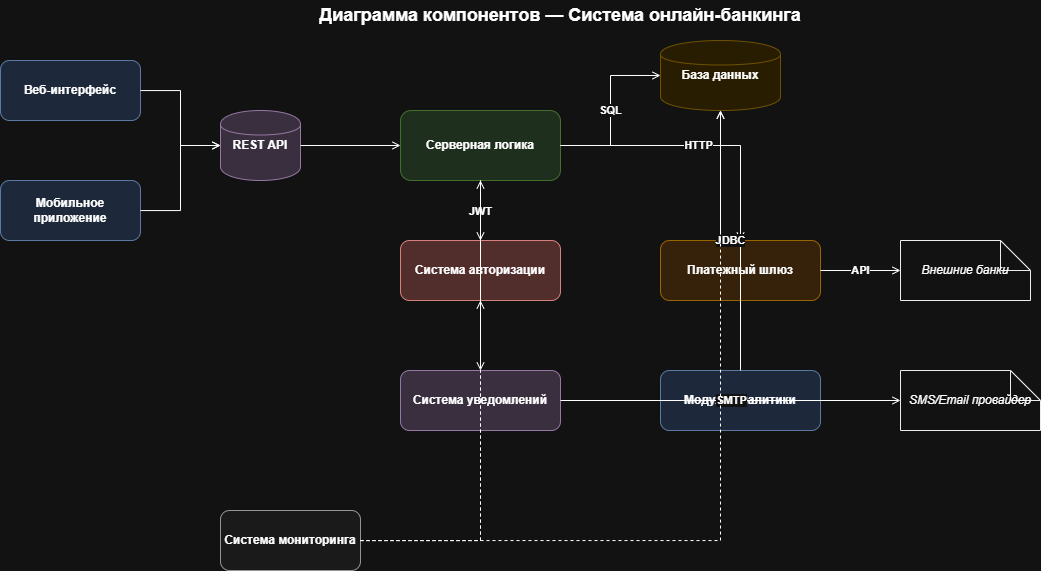

The diagram above was exported from draw.io. Its source (the exported page's mxGraphModel, read from the mxfile embedded in the PNG):
<mxGraphModel dx="1212" dy="661" grid="1" gridSize="10" guides="1" tooltips="1" connect="1" arrows="1" fold="1" page="1" pageScale="1" pageWidth="1400" pageHeight="900" math="0" shadow="0">
  <root>
    <mxCell id="0" />
    <mxCell id="1" parent="0" />
    <mxCell id="2" parent="1" style="rounded=1;whiteSpace=wrap;html=1;fillColor=#dae8fc;strokeColor=#6c8ebf;fontStyle=1" value="Веб-интерфейс" vertex="1">
      <mxGeometry height="60" width="140" x="40" y="80" as="geometry" />
    </mxCell>
    <mxCell id="3" parent="1" style="rounded=1;whiteSpace=wrap;html=1;fillColor=#dae8fc;strokeColor=#6c8ebf;fontStyle=1" value="Мобильное приложение" vertex="1">
      <mxGeometry height="60" width="140" x="40" y="200" as="geometry" />
    </mxCell>
    <mxCell id="4" parent="1" style="shape=cylinder;whiteSpace=wrap;html=1;fillColor=#e1d5e7;strokeColor=#9673a6;fontStyle=1" value="REST API" vertex="1">
      <mxGeometry height="70" width="80" x="260" y="130" as="geometry" />
    </mxCell>
    <mxCell id="5" parent="1" style="rounded=1;whiteSpace=wrap;html=1;fillColor=#d5e8d4;strokeColor=#82b366;fontStyle=1" value="Серверная логика" vertex="1">
      <mxGeometry height="70" width="160" x="440" y="130" as="geometry" />
    </mxCell>
    <mxCell id="6" parent="1" style="shape=cylinder;whiteSpace=wrap;html=1;fillColor=#fff2cc;strokeColor=#d6b656;fontStyle=1" value="База данных" vertex="1">
      <mxGeometry height="70" width="120" x="700" y="60" as="geometry" />
    </mxCell>
    <mxCell id="7" parent="1" style="rounded=1;whiteSpace=wrap;html=1;fillColor=#f8cecc;strokeColor=#b85450;fontStyle=1" value="Система авторизации" vertex="1">
      <mxGeometry height="60" width="160" x="440" y="260" as="geometry" />
    </mxCell>
    <mxCell id="8" parent="1" style="rounded=1;whiteSpace=wrap;html=1;fillColor=#ffe6cc;strokeColor=#d79b00;fontStyle=1" value="Платежный шлюз" vertex="1">
      <mxGeometry height="60" width="160" x="700" y="260" as="geometry" />
    </mxCell>
    <mxCell id="9" parent="1" style="rounded=1;whiteSpace=wrap;html=1;fillColor=#e1d5e7;strokeColor=#9673a6;fontStyle=1" value="Система уведомлений" vertex="1">
      <mxGeometry height="60" width="160" x="440" y="390" as="geometry" />
    </mxCell>
    <mxCell id="10" parent="1" style="rounded=1;whiteSpace=wrap;html=1;fillColor=#dae8fc;strokeColor=#6c8ebf;fontStyle=1" value="Модуль аналитики" vertex="1">
      <mxGeometry height="60" width="160" x="700" y="390" as="geometry" />
    </mxCell>
    <mxCell id="11" parent="1" style="rounded=1;whiteSpace=wrap;html=1;fillColor=#f5f5f5;strokeColor=#666666;fontStyle=1" value="Система мониторинга" vertex="1">
      <mxGeometry height="60" width="140" x="260" y="530" as="geometry" />
    </mxCell>
    <mxCell id="12" parent="1" style="shape=note;whiteSpace=wrap;html=1;fillColor=#ffffff;strokeColor=#000000;fontStyle=2" value="Внешние банки" vertex="1">
      <mxGeometry height="60" width="130" x="940" y="260" as="geometry" />
    </mxCell>
    <mxCell id="13" parent="1" style="shape=note;whiteSpace=wrap;html=1;fillColor=#ffffff;strokeColor=#000000;fontStyle=2" value="SMS/Email провайдер" vertex="1">
      <mxGeometry height="60" width="140" x="940" y="390" as="geometry" />
    </mxCell>
    <mxCell id="l1" edge="1" parent="1" source="2" style="edgeStyle=orthogonalEdgeStyle;rounded=0;html=1;endArrow=open;endFill=0;" target="4">
      <mxGeometry relative="1" as="geometry" />
    </mxCell>
    <mxCell id="l2" edge="1" parent="1" source="3" style="edgeStyle=orthogonalEdgeStyle;rounded=0;html=1;endArrow=open;endFill=0;" target="4">
      <mxGeometry relative="1" as="geometry" />
    </mxCell>
    <mxCell id="l3" edge="1" parent="1" source="4" style="edgeStyle=orthogonalEdgeStyle;rounded=0;html=1;endArrow=open;endFill=0;" target="5">
      <mxGeometry relative="1" as="geometry" />
    </mxCell>
    <mxCell id="l4" edge="1" parent="1" source="5" style="edgeStyle=orthogonalEdgeStyle;rounded=0;html=1;endArrow=open;endFill=0;fontStyle=1" target="6" value="SQL">
      <mxGeometry relative="1" as="geometry" />
    </mxCell>
    <mxCell id="l5" edge="1" parent="1" source="5" style="edgeStyle=orthogonalEdgeStyle;rounded=0;html=1;endArrow=open;endFill=0;fontStyle=1" target="7" value="JWT">
      <mxGeometry relative="1" as="geometry" />
    </mxCell>
    <mxCell id="l6" edge="1" parent="1" source="5" style="edgeStyle=orthogonalEdgeStyle;rounded=0;html=1;endArrow=open;endFill=0;fontStyle=1" target="8" value="HTTP">
      <mxGeometry relative="1" as="geometry" />
    </mxCell>
    <mxCell id="l7" edge="1" parent="1" source="5" style="edgeStyle=orthogonalEdgeStyle;rounded=0;html=1;endArrow=open;endFill=0;" target="9">
      <mxGeometry relative="1" as="geometry" />
    </mxCell>
    <mxCell id="l8" edge="1" parent="1" source="10" style="edgeStyle=orthogonalEdgeStyle;rounded=0;html=1;endArrow=open;endFill=0;fontStyle=1" target="6" value="JDBC">
      <mxGeometry relative="1" as="geometry" />
    </mxCell>
    <mxCell id="l9" edge="1" parent="1" source="8" style="edgeStyle=orthogonalEdgeStyle;rounded=0;html=1;endArrow=open;endFill=0;fontStyle=1" target="12" value="API">
      <mxGeometry relative="1" as="geometry" />
    </mxCell>
    <mxCell id="l10" edge="1" parent="1" source="9" style="edgeStyle=orthogonalEdgeStyle;rounded=0;html=1;endArrow=open;endFill=0;fontStyle=1" target="13" value="SMTP">
      <mxGeometry relative="1" as="geometry" />
    </mxCell>
    <mxCell id="l11" edge="1" parent="1" source="11" style="edgeStyle=orthogonalEdgeStyle;rounded=0;html=1;endArrow=open;endFill=0;dashed=1;" target="5">
      <mxGeometry relative="1" as="geometry" />
    </mxCell>
    <mxCell id="l12" edge="1" parent="1" source="11" style="edgeStyle=orthogonalEdgeStyle;rounded=0;html=1;endArrow=open;endFill=0;dashed=1;" target="6">
      <mxGeometry relative="1" as="geometry" />
    </mxCell>
    <mxCell id="l13" edge="1" parent="1" source="11" style="edgeStyle=orthogonalEdgeStyle;rounded=0;html=1;endArrow=open;endFill=0;dashed=1;" target="7">
      <mxGeometry relative="1" as="geometry" />
    </mxCell>
    <mxCell id="title" parent="1" style="text;html=1;strokeColor=none;fillColor=none;align=center;verticalAlign=middle;whiteSpace=wrap;rounded=0;fontSize=18;fontStyle=1" value="Диаграмма компонентов — Система онлайн-банкинга" vertex="1">
      <mxGeometry height="30" width="500" x="350" y="20" as="geometry" />
    </mxCell>
  </root>
</mxGraphModel>